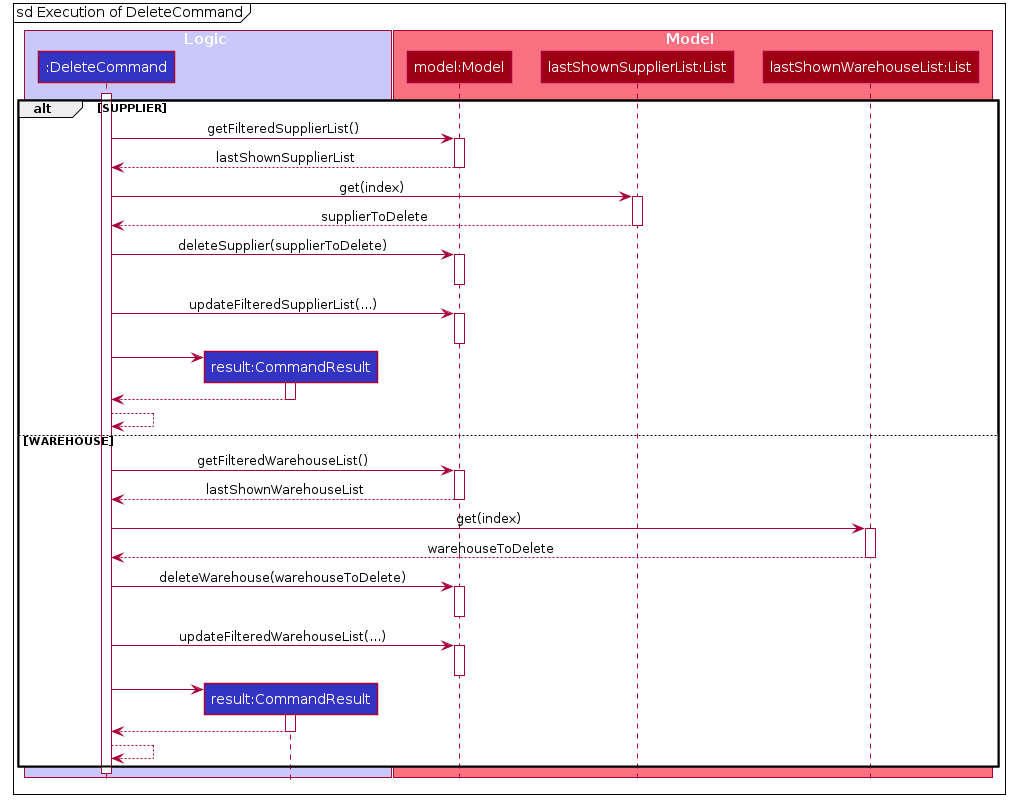

The diagram above was rendered by PlantUML. Its source (embedded in the PNG):
@startuml








skinparam BackgroundColor #FFFFFFF

skinparam Shadowing false

skinparam Class {
    FontColor #FFFFFF
    BorderThickness 1
    BorderColor #FFFFFF
    StereotypeFontColor #FFFFFF
    FontName Arial
}

skinparam Actor {
    BorderColor #000000
    Color #000000
    FontName Arial
}

skinparam Sequence {
    MessageAlign center
    BoxFontSize 15
    BoxPadding 0
    BoxFontColor #FFFFFF
    FontName Arial
}

skinparam Participant {
    FontColor #FFFFFFF
    Padding 20
}

skinparam MinClassWidth 50
skinparam ParticipantPadding 10
skinparam Shadowing false
skinparam DefaultTextAlignment center
skinparam packageStyle Rectangle

hide footbox
hide members
hide circle

mainframe sd Execution of DeleteCommand

box Logic #C8C8FA
participant ":DeleteCommand" as DeleteCommand #3333C4
participant "result:CommandResult" as CommandResult #3333C4
end box

box Model #F97181
participant "model:Model" as Model #9D0012
participant "lastShownSupplierList:List" as lastShownSupplierList #9D0012
participant "lastShownWarehouseList:List" as lastShownWarehouseList #9D0012
end box

alt SUPPLIER
activate DeleteCommand
DeleteCommand -> Model : getFilteredSupplierList()
activate Model
Model --> DeleteCommand  : lastShownSupplierList
deactivate Model

DeleteCommand -> lastShownSupplierList : get(index)
activate lastShownSupplierList
lastShownSupplierList --> DeleteCommand : supplierToDelete
deactivate lastShownSupplierList
DeleteCommand -> Model : deleteSupplier(supplierToDelete)
activate Model
deactivate Model

DeleteCommand -> Model : updateFilteredSupplierList(...)
activate Model
deactivate Model

deactivate Model
create CommandResult
DeleteCommand -> CommandResult
activate CommandResult

CommandResult --> DeleteCommand
deactivate CommandResult
DeleteCommand --> DeleteCommand


else WAREHOUSE

DeleteCommand -> Model : getFilteredWarehouseList()
activate Model
Model --> DeleteCommand  : lastShownWarehouseList
deactivate Model

DeleteCommand -> lastShownWarehouseList : get(index)
activate lastShownWarehouseList
lastShownWarehouseList --> DeleteCommand : warehouseToDelete
deactivate lastShownWarehouseList
DeleteCommand -> Model : deleteWarehouse(warehouseToDelete)
activate Model
deactivate Model

DeleteCommand -> Model : updateFilteredWarehouseList(...)
activate Model
deactivate Model

deactivate Model
create CommandResult
DeleteCommand -> CommandResult
activate CommandResult

CommandResult --> DeleteCommand
deactivate CommandResult
DeleteCommand --> DeleteCommand
end
deactivate DeleteCommand

@enduml